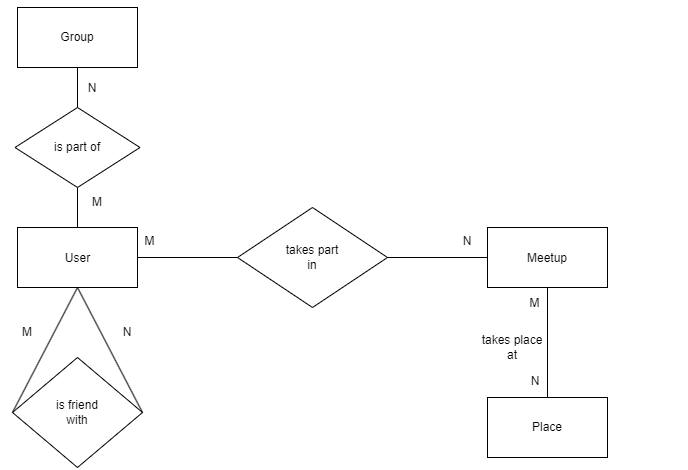

The diagram above was exported from draw.io. Its source (the exported page's mxGraphModel, read from the mxfile embedded in the PNG):
<mxGraphModel dx="780" dy="496" grid="1" gridSize="10" guides="1" tooltips="1" connect="1" arrows="1" fold="1" page="1" pageScale="1" pageWidth="850" pageHeight="1100" math="0" shadow="0" extFonts="Permanent Marker^https://fonts.googleapis.com/css?family=Permanent+Marker">
  <root>
    <mxCell id="0" />
    <mxCell id="1" parent="0" />
    <mxCell id="4QDfQr8sRoE3Wn_gWSL9-1" value="" style="rounded=0;whiteSpace=wrap;html=1;" vertex="1" parent="1">
      <mxGeometry x="130" y="230" width="120" height="60" as="geometry" />
    </mxCell>
    <mxCell id="4QDfQr8sRoE3Wn_gWSL9-2" value="User" style="text;html=1;strokeColor=none;fillColor=none;align=center;verticalAlign=middle;whiteSpace=wrap;rounded=0;" vertex="1" parent="1">
      <mxGeometry x="112.5" y="212.5" width="155" height="97.5" as="geometry" />
    </mxCell>
    <mxCell id="4QDfQr8sRoE3Wn_gWSL9-3" value="" style="rounded=0;whiteSpace=wrap;html=1;" vertex="1" parent="1">
      <mxGeometry x="600" y="230" width="120" height="60" as="geometry" />
    </mxCell>
    <mxCell id="4QDfQr8sRoE3Wn_gWSL9-4" value="Meetup" style="text;html=1;strokeColor=none;fillColor=none;align=center;verticalAlign=middle;whiteSpace=wrap;rounded=0;" vertex="1" parent="1">
      <mxGeometry x="520" y="183.75" width="280" height="155" as="geometry" />
    </mxCell>
    <mxCell id="4QDfQr8sRoE3Wn_gWSL9-5" value="" style="rhombus;whiteSpace=wrap;html=1;" vertex="1" parent="1">
      <mxGeometry x="125" y="360" width="130" height="110" as="geometry" />
    </mxCell>
    <mxCell id="4QDfQr8sRoE3Wn_gWSL9-6" value="is friend with" style="text;html=1;strokeColor=none;fillColor=none;align=center;verticalAlign=middle;whiteSpace=wrap;rounded=0;" vertex="1" parent="1">
      <mxGeometry x="160" y="385" width="60" height="60" as="geometry" />
    </mxCell>
    <mxCell id="4QDfQr8sRoE3Wn_gWSL9-7" value="" style="endArrow=none;html=1;rounded=0;exitX=0;exitY=0.5;exitDx=0;exitDy=0;" edge="1" parent="1" source="4QDfQr8sRoE3Wn_gWSL9-5">
      <mxGeometry width="50" height="50" relative="1" as="geometry">
        <mxPoint x="140" y="340" as="sourcePoint" />
        <mxPoint x="190" y="290" as="targetPoint" />
      </mxGeometry>
    </mxCell>
    <mxCell id="4QDfQr8sRoE3Wn_gWSL9-8" value="" style="endArrow=none;html=1;rounded=0;exitX=1;exitY=0.5;exitDx=0;exitDy=0;" edge="1" parent="1" source="4QDfQr8sRoE3Wn_gWSL9-5">
      <mxGeometry width="50" height="50" relative="1" as="geometry">
        <mxPoint x="235" y="395" as="sourcePoint" />
        <mxPoint x="190" y="290" as="targetPoint" />
      </mxGeometry>
    </mxCell>
    <mxCell id="4QDfQr8sRoE3Wn_gWSL9-9" value="M" style="text;html=1;strokeColor=none;fillColor=none;align=center;verticalAlign=middle;whiteSpace=wrap;rounded=0;" vertex="1" parent="1">
      <mxGeometry x="125" y="320" width="30" height="30" as="geometry" />
    </mxCell>
    <mxCell id="4QDfQr8sRoE3Wn_gWSL9-10" value="N" style="text;html=1;strokeColor=none;fillColor=none;align=center;verticalAlign=middle;whiteSpace=wrap;rounded=0;" vertex="1" parent="1">
      <mxGeometry x="230" y="320" width="20" height="30" as="geometry" />
    </mxCell>
    <mxCell id="4QDfQr8sRoE3Wn_gWSL9-11" value="" style="rhombus;whiteSpace=wrap;html=1;" vertex="1" parent="1">
      <mxGeometry x="350" y="210" width="150" height="100" as="geometry" />
    </mxCell>
    <mxCell id="4QDfQr8sRoE3Wn_gWSL9-12" value="takes part in" style="text;html=1;strokeColor=none;fillColor=none;align=center;verticalAlign=middle;whiteSpace=wrap;rounded=0;" vertex="1" parent="1">
      <mxGeometry x="395" y="230" width="60" height="60" as="geometry" />
    </mxCell>
    <mxCell id="4QDfQr8sRoE3Wn_gWSL9-13" value="" style="endArrow=none;html=1;rounded=0;exitX=1;exitY=0.5;exitDx=0;exitDy=0;entryX=0;entryY=0.5;entryDx=0;entryDy=0;" edge="1" parent="1" source="4QDfQr8sRoE3Wn_gWSL9-1" target="4QDfQr8sRoE3Wn_gWSL9-11">
      <mxGeometry width="50" height="50" relative="1" as="geometry">
        <mxPoint x="300" y="280" as="sourcePoint" />
        <mxPoint x="350" y="257.5" as="targetPoint" />
      </mxGeometry>
    </mxCell>
    <mxCell id="4QDfQr8sRoE3Wn_gWSL9-14" value="" style="endArrow=none;html=1;rounded=0;entryX=0;entryY=0.5;entryDx=0;entryDy=0;" edge="1" parent="1" target="4QDfQr8sRoE3Wn_gWSL9-3">
      <mxGeometry width="50" height="50" relative="1" as="geometry">
        <mxPoint x="500" y="260" as="sourcePoint" />
        <mxPoint x="550" y="212.5" as="targetPoint" />
      </mxGeometry>
    </mxCell>
    <mxCell id="4QDfQr8sRoE3Wn_gWSL9-15" value="" style="rounded=0;whiteSpace=wrap;html=1;" vertex="1" parent="1">
      <mxGeometry x="130" y="10" width="120" height="60" as="geometry" />
    </mxCell>
    <mxCell id="4QDfQr8sRoE3Wn_gWSL9-17" value="" style="rhombus;whiteSpace=wrap;html=1;" vertex="1" parent="1">
      <mxGeometry x="127.5" y="110" width="125" height="80" as="geometry" />
    </mxCell>
    <mxCell id="4QDfQr8sRoE3Wn_gWSL9-18" value="" style="endArrow=none;html=1;rounded=0;entryX=0.5;entryY=0;entryDx=0;entryDy=0;" edge="1" parent="1" target="4QDfQr8sRoE3Wn_gWSL9-1">
      <mxGeometry width="50" height="50" relative="1" as="geometry">
        <mxPoint x="190" y="190" as="sourcePoint" />
        <mxPoint x="150" y="290" as="targetPoint" />
      </mxGeometry>
    </mxCell>
    <mxCell id="4QDfQr8sRoE3Wn_gWSL9-19" value="" style="endArrow=none;html=1;rounded=0;entryX=0.5;entryY=0;entryDx=0;entryDy=0;exitX=0.5;exitY=1;exitDx=0;exitDy=0;" edge="1" parent="1" source="4QDfQr8sRoE3Wn_gWSL9-15" target="4QDfQr8sRoE3Wn_gWSL9-17">
      <mxGeometry width="50" height="50" relative="1" as="geometry">
        <mxPoint x="320" y="90" as="sourcePoint" />
        <mxPoint x="188" y="110" as="targetPoint" />
      </mxGeometry>
    </mxCell>
    <mxCell id="4QDfQr8sRoE3Wn_gWSL9-20" value="Group" style="text;html=1;strokeColor=none;fillColor=none;align=center;verticalAlign=middle;whiteSpace=wrap;rounded=0;" vertex="1" parent="1">
      <mxGeometry x="125" y="2.5" width="130" height="75" as="geometry" />
    </mxCell>
    <mxCell id="4QDfQr8sRoE3Wn_gWSL9-21" value="N" style="text;html=1;strokeColor=none;fillColor=none;align=center;verticalAlign=middle;whiteSpace=wrap;rounded=0;" vertex="1" parent="1">
      <mxGeometry x="195" y="77.5" width="20" height="27.5" as="geometry" />
    </mxCell>
    <mxCell id="4QDfQr8sRoE3Wn_gWSL9-22" value="M" style="text;html=1;strokeColor=none;fillColor=none;align=center;verticalAlign=middle;whiteSpace=wrap;rounded=0;" vertex="1" parent="1">
      <mxGeometry x="200" y="190" width="20" height="30" as="geometry" />
    </mxCell>
    <mxCell id="4QDfQr8sRoE3Wn_gWSL9-23" value="N" style="text;html=1;strokeColor=none;fillColor=none;align=center;verticalAlign=middle;whiteSpace=wrap;rounded=0;" vertex="1" parent="1">
      <mxGeometry x="570" y="230" width="20" height="27.5" as="geometry" />
    </mxCell>
    <mxCell id="4QDfQr8sRoE3Wn_gWSL9-24" value="M" style="text;html=1;strokeColor=none;fillColor=none;align=center;verticalAlign=middle;whiteSpace=wrap;rounded=0;" vertex="1" parent="1">
      <mxGeometry x="255" y="230" width="15" height="27.5" as="geometry" />
    </mxCell>
    <mxCell id="4QDfQr8sRoE3Wn_gWSL9-25" value="is part of" style="text;html=1;strokeColor=none;fillColor=none;align=center;verticalAlign=middle;whiteSpace=wrap;rounded=0;" vertex="1" parent="1">
      <mxGeometry x="160" y="135" width="60" height="30" as="geometry" />
    </mxCell>
    <mxCell id="4QDfQr8sRoE3Wn_gWSL9-26" style="edgeStyle=orthogonalEdgeStyle;rounded=0;orthogonalLoop=1;jettySize=auto;html=1;exitX=0.5;exitY=1;exitDx=0;exitDy=0;" edge="1" parent="1" source="4QDfQr8sRoE3Wn_gWSL9-17" target="4QDfQr8sRoE3Wn_gWSL9-17">
      <mxGeometry relative="1" as="geometry" />
    </mxCell>
    <mxCell id="4QDfQr8sRoE3Wn_gWSL9-27" value="" style="rounded=0;whiteSpace=wrap;html=1;" vertex="1" parent="1">
      <mxGeometry x="600" y="400" width="120" height="60" as="geometry" />
    </mxCell>
    <mxCell id="4QDfQr8sRoE3Wn_gWSL9-28" value="" style="endArrow=none;html=1;rounded=0;entryX=0.5;entryY=1;entryDx=0;entryDy=0;exitX=0.5;exitY=0;exitDx=0;exitDy=0;" edge="1" parent="1" source="4QDfQr8sRoE3Wn_gWSL9-27" target="4QDfQr8sRoE3Wn_gWSL9-3">
      <mxGeometry width="50" height="50" relative="1" as="geometry">
        <mxPoint x="380" y="380" as="sourcePoint" />
        <mxPoint x="580" y="380" as="targetPoint" />
        <Array as="points" />
      </mxGeometry>
    </mxCell>
    <mxCell id="4QDfQr8sRoE3Wn_gWSL9-29" value="takes place at" style="text;html=1;strokeColor=none;fillColor=none;align=center;verticalAlign=middle;whiteSpace=wrap;rounded=0;" vertex="1" parent="1">
      <mxGeometry x="590" y="330" width="70" height="40" as="geometry" />
    </mxCell>
    <mxCell id="4QDfQr8sRoE3Wn_gWSL9-30" value="Place" style="text;html=1;strokeColor=none;fillColor=none;align=center;verticalAlign=middle;whiteSpace=wrap;rounded=0;" vertex="1" parent="1">
      <mxGeometry x="610" y="387.5" width="100" height="85" as="geometry" />
    </mxCell>
    <mxCell id="4QDfQr8sRoE3Wn_gWSL9-31" value="M" style="text;html=1;strokeColor=none;fillColor=none;align=center;verticalAlign=middle;whiteSpace=wrap;rounded=0;" vertex="1" parent="1">
      <mxGeometry x="640" y="292.5" width="15" height="27.5" as="geometry" />
    </mxCell>
    <mxCell id="4QDfQr8sRoE3Wn_gWSL9-32" value="N" style="text;html=1;strokeColor=none;fillColor=none;align=center;verticalAlign=middle;whiteSpace=wrap;rounded=0;" vertex="1" parent="1">
      <mxGeometry x="637.5" y="370" width="20" height="27.5" as="geometry" />
    </mxCell>
  </root>
</mxGraphModel>